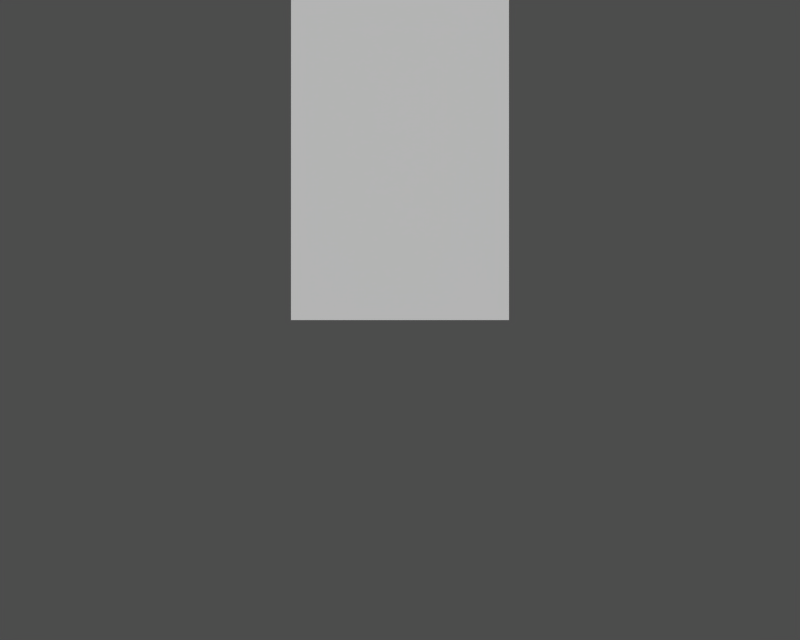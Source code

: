 # Source: tree.blend  (saved by Blender 2.0.0; exported with 4.5.12 LTS)
import bpy
from mathutils import Matrix  # noqa: F401  (used for matrix-valued properties, if any)

bpy.ops.wm.read_factory_settings(use_empty=True)
scene = bpy.context.scene
scene.name = '1'

# ---- collections
col_collection_1 = bpy.data.collections.new('Collection 1'); scene.collection.children.link(col_collection_1)

# ---- materials (node trees are filled in below, after node groups)
mat_material = bpy.data.materials.new('Material')
mat_material.alpha_threshold = 0.0
mat_material.preview_render_type = 'FLAT'
mat_material.roughness = 0.0
mat_material.line_color = (0.0, 0.0, 0.0, 1.0)

# ---- material node trees

# ---- cameras
cam_camera = bpy.data.cameras.new('Camera')
cam_camera.passepartout_alpha = 0.2
cam_camera.clip_end = 100.0
cam_camera.lens = 35.0
cam_camera.ortho_scale = 7.314
cam_camera.show_passepartout = False
cam_camera.show_safe_areas = True
cam_camera.dof.focus_distance = 0.0
cam_camera.dof.aperture_fstop = 128.0

# ---- meshes
me_plane = bpy.data.meshes.new('Plane')
me_plane.from_pydata([(1.0, 1.0, 0.0), (1.0, -1.0, 0.0), (-1.0, -1.0, 0.0), (-1.0, 1.0, 0.0), (-1.0, 0.9925, 4.878), (-1.0, -0.9925, 5.122), (1.0, -0.9925, 5.122), (1.0, 0.9925, 4.878), (0.7794, 1.127, 9.709), (0.7794, -0.4096, 9.972), (-0.7794, -0.4096, 9.972), (-0.7794, 1.127, 9.709), (-5.119, -0.002102, 9.327), (-5.313, 0.3398, 10.89), (-3.456, 0.7889, 12.93), (-1.82, 0.2121, 10.3), (0.6549, 0.04051, 9.521), (3.506, 0.3127, 10.76), (5.84, 0.06613, 9.638), (3.898, 0.6374, 12.24), (0.2051, 0.9239, 13.55), (0.2051, 1.728, 13.37), (3.898, 1.441, 12.07), (5.84, 0.87, 9.461), (3.506, 1.117, 10.59), (0.6549, 0.8444, 9.344), (-1.82, 1.016, 10.13), (-3.456, 1.593, 12.76), (-5.313, 1.144, 10.71), (-5.119, 0.8018, 9.15), (-0.148, -4.858, 10.39), (-0.148, -4.705, 11.99), (-0.148, -2.443, 13.64), (-0.148, -1.421, 10.66), (-0.148, 0.8247, 9.349), (-0.148, 3.882, 9.979), (-0.148, 5.915, 8.355), (-0.148, 4.59, 11.37), (-0.148, 1.269, 13.47), (0.675, 1.269, 13.47), (0.675, 4.59, 11.37), (0.675, 5.915, 8.355), (0.675, 3.882, 9.979), (0.675, 0.8247, 9.349), (0.675, -1.421, 10.66), (0.675, -2.443, 13.64), (0.675, -4.705, 11.99), (0.675, -4.858, 10.39)], [], [(0, 1, 2, 3), (0, 7, 6, 1), (1, 6, 5, 2), (2, 5, 4, 3), (7, 0, 3, 4), (4, 11, 8, 7), (5, 10, 11, 4), (6, 9, 10, 5), (7, 8, 9, 6), (8, 11, 10, 9), (12, 15, 14, 13), (14, 15, 16, 20), (16, 17, 19, 20), (17, 18, 19), (20, 21, 27, 14), (19, 22, 21, 20), (18, 23, 22, 19), (18, 17, 24, 23), (16, 25, 24, 17), (15, 26, 25, 16), (12, 29, 26, 15), (14, 27, 28, 13), (13, 28, 29, 12), (29, 28, 27, 26), (27, 21, 25, 26), (25, 21, 22, 24), (24, 22, 23), (47, 44, 45, 46), (45, 44, 43, 39), (43, 42, 40, 39), (42, 41, 40), (39, 38, 32, 45), (40, 37, 38, 39), (41, 36, 37, 40), (41, 42, 35, 36), (43, 34, 35, 42), (44, 33, 34, 43), (47, 30, 33, 44), (45, 32, 31, 46), (46, 31, 30, 47), (30, 31, 32, 33), (32, 38, 34, 33), (34, 38, 37, 35), (35, 37, 36)])
_uv = me_plane.uv_layers.new(name='UVMap')
_uv.uv.foreach_set('vector', [0.0, 1.0, 0.0, 0.0, 1.0, 0.0, 1.0, 1.0, 0.2969, 0.04688, 0.2969, 0.3125, -0.0625, 0.3438, -0.0625, 0.04688, -0.0625, 0.04688, -0.0625, 0.3438, 1.016, 0.3438, 1.016, 0.04688, 1.016, 0.04688, 1.016, 0.3438, 0.6562, 0.3125, 0.6562, 0.04688, 0.2969, 0.3125, 0.2969, 0.04688, 0.6562, 0.04688, 0.6562, 0.3125, 0.6562, 0.3125, 0.6094, 0.5938, 0.3438, 0.5938, 0.2969, 0.3125, 1.016, 0.3438, 0.9531, 0.6094, 0.6094, 0.5938, 0.6562, 0.3125, -0.0625, 0.3438, 0.0, 0.6094, 0.9531, 0.6094, 1.016, 0.3438, 0.2969, 0.3125, 0.3438, 0.5938, 0.0, 0.6094, -0.0625, 0.3438, 0.375, 0.75, 0.6406, 0.75, 0.8281, 0.75, 0.09375, 0.75, 0.7344, 0.7031, 0.7344, 0.7656, 0.7031, 0.9375, 0.7188, 0.8281, 0.7031, 0.9375, 0.7344, 0.7656, 0.1094, 0.7188, 0.5, 0.9688, 0.1094, 0.7188, 0.25, 0.7969, 0.2656, 0.875, 0.5, 0.9688, 0.25, 0.7969, 0.25, 0.75, 0.2656, 0.875, 0.5, 0.9688, 0.4844, 0.9531, 0.6875, 0.9219, 0.7031, 0.9375, 0.2656, 0.875, 0.2812, 0.875, 0.4844, 0.9531, 0.5, 0.9688, 0.25, 0.75, 0.2656, 0.7188, 0.2812, 0.875, 0.2656, 0.875, 0.25, 0.75, 0.25, 0.7969, 0.2656, 0.7969, 0.2656, 0.7188, 0.1094, 0.7188, 0.3438, 0.7031, 0.2656, 0.7969, 0.25, 0.7969, 0.7344, 0.7656, 0.6875, 0.7656, 0.3438, 0.7031, 0.1094, 0.7188, 0.7344, 0.7031, 0.7031, 0.6875, 0.6875, 0.7656, 0.7344, 0.7656, 0.7031, 0.9375, 0.6875, 0.9219, 0.7031, 0.7969, 0.7188, 0.8281, 0.7188, 0.8281, 0.7031, 0.7969, 0.7031, 0.6875, 0.7344, 0.7031, 0.7031, 0.6875, 0.7031, 0.7969, 0.6875, 0.9219, 0.6875, 0.7656, 0.6875, 0.9219, 0.4844, 0.9531, 0.3438, 0.7031, 0.6875, 0.7656, 0.3438, 0.7031, 0.4844, 0.9531, 0.2812, 0.875, 0.2656, 0.7969, 0.2656, 0.7969, 0.2812, 0.875, 0.2656, 0.7188, 0.03125, 0.7812, 0.04688, 0.7969, 0.03125, 0.9688, 0.03125, 0.875, 0.03125, 0.9688, 0.04688, 0.7969, 0.3438, 0.7031, 0.4062, 0.9531, 0.3438, 0.7031, 0.4688, 0.75, 0.4688, 0.8281, 0.4062, 0.9531, 0.4688, 0.75, 0.4844, 0.6562, 0.4688, 0.8281, 0.4062, 0.9531, 0.5625, 0.9531, 0.9375, 0.9688, 0.03125, 0.9688, 0.4688, 0.8281, 0.5, 0.8281, 0.5625, 0.9531, 0.4062, 0.9531, 0.4844, 0.6562, 0.4844, 0.6562, 0.5, 0.8281, 0.4688, 0.8281, 0.4844, 0.6562, 0.4688, 0.75, 0.5, 0.75, 0.4844, 0.6562, 0.3438, 0.7031, 0.625, 0.7031, 0.5, 0.75, 0.4688, 0.75, 0.04688, 0.7969, 0.9219, 0.7969, 0.625, 0.7031, 0.3438, 0.7031, 0.03125, 0.7812, 0.9375, 0.7812, 0.9219, 0.7969, 0.04688, 0.7969, 0.03125, 0.9688, 0.9375, 0.9688, 0.9375, 0.875, 0.03125, 0.875, 0.03125, 0.875, 0.9375, 0.875, 0.9375, 0.7812, 0.03125, 0.7812, 0.9375, 0.7812, 0.9375, 0.875, 0.9375, 0.9688, 0.9219, 0.7969, 0.9375, 0.9688, 0.5625, 0.9531, 0.625, 0.7031, 0.9219, 0.7969, 0.625, 0.7031, 0.5625, 0.9531, 0.5, 0.8281, 0.5, 0.75, 0.5, 0.75, 0.5, 0.8281, 0.4844, 0.6562])
_ca = me_plane.color_attributes.new('Col', 'BYTE_COLOR', 'CORNER')
_ca.data.foreach_set('color', [0.2159, 0.2159, 0.2159, 1.0, 0.2159, 0.2159, 0.2159, 1.0, 0.2159, 0.2159, 0.2159, 1.0, 0.2159, 0.2159, 0.2159, 1.0, 0.2159, 0.2159, 0.2159, 1.0, 0.2159, 0.2159, 0.2159, 1.0, 0.2159, 0.2159, 0.2159, 1.0, 0.2159, 0.2159, 0.2159, 1.0, 0.2159, 0.2159, 0.2159, 1.0, 0.2159, 0.2159, 0.2159, 1.0, 0.2159, 0.2159, 0.2159, 1.0, 0.2159, 0.2159, 0.2159, 1.0, 0.2159, 0.2159, 0.2159, 1.0, 0.2159, 0.2159, 0.2159, 1.0, 0.2159, 0.2159, 0.2159, 1.0, 0.2159, 0.2159, 0.2159, 1.0, 0.2159, 0.2159, 0.2159, 1.0, 0.2159, 0.2159, 0.2159, 1.0, 0.2159, 0.2159, 0.2159, 1.0, 0.2159, 0.2159, 0.2159, 1.0, 0.2159, 0.2159, 0.2159, 1.0, 0.2159, 0.2159, 0.2159, 1.0, 0.2159, 0.2159, 0.2159, 1.0, 0.2159, 0.2159, 0.2159, 1.0, 0.2159, 0.2159, 0.2159, 1.0, 0.2159, 0.2159, 0.2159, 1.0, 0.2159, 0.2159, 0.2159, 1.0, 0.2159, 0.2159, 0.2159, 1.0, 0.2159, 0.2159, 0.2159, 1.0, 0.2159, 0.2159, 0.2159, 1.0, 0.2159, 0.2159, 0.2159, 1.0, 0.2159, 0.2159, 0.2159, 1.0, 0.2159, 0.2159, 0.2159, 1.0, 0.2159, 0.2159, 0.2159, 1.0, 0.2159, 0.2159, 0.2159, 1.0, 0.2159, 0.2159, 0.2159, 1.0, 0.2159, 0.2159, 0.2159, 1.0, 0.2159, 0.2159, 0.2159, 1.0, 0.2159, 0.2159, 0.2159, 1.0, 0.2159, 0.2159, 0.2159, 1.0, 0.2159, 0.2159, 0.2159, 1.0, 0.2159, 0.2159, 0.2159, 1.0, 0.2159, 0.2159, 0.2159, 1.0, 0.2159, 0.2159, 0.2159, 1.0, 0.2159, 0.2159, 0.2159, 1.0, 0.2159, 0.2159, 0.2159, 1.0, 0.2159, 0.2159, 0.2159, 1.0, 0.2159, 0.2159, 0.2159, 1.0, 0.2159, 0.2159, 0.2159, 1.0, 0.2159, 0.2159, 0.2159, 1.0, 0.2159, 0.2159, 0.2159, 1.0, 0.2159, 0.2159, 0.2159, 1.0, 0.2159, 0.2159, 0.2159, 1.0, 0.2159, 0.2159, 0.2159, 1.0, 0.2159, 0.2159, 0.2159, 1.0, 0.2159, 0.2159, 0.2159, 1.0, 0.2159, 0.2159, 0.2159, 1.0, 0.2159, 0.2159, 0.2159, 1.0, 0.2159, 0.2159, 0.2159, 1.0, 0.2159, 0.2159, 0.2159, 1.0, 0.2159, 0.2159, 0.2159, 1.0, 0.2159, 0.2159, 0.2159, 1.0, 0.2159, 0.2159, 0.2159, 1.0, 0.2159, 0.2159, 0.2159, 1.0, 0.2159, 0.2159, 0.2159, 1.0, 0.2159, 0.2159, 0.2159, 1.0, 0.2159, 0.2159, 0.2159, 1.0, 0.2159, 0.2159, 0.2159, 1.0, 0.2159, 0.2159, 0.2159, 1.0, 0.2159, 0.2159, 0.2159, 1.0, 0.2159, 0.2159, 0.2159, 1.0, 0.2159, 0.2159, 0.2159, 1.0, 0.2159, 0.2159, 0.2159, 1.0, 0.2159, 0.2159, 0.2159, 1.0, 0.2159, 0.2159, 0.2159, 1.0, 0.2159, 0.2159, 0.2159, 1.0, 0.2159, 0.2159, 0.2159, 1.0, 0.2159, 0.2159, 0.2159, 1.0, 0.2159, 0.2159, 0.2159, 1.0, 0.2159, 0.2159, 0.2159, 1.0, 0.2159, 0.2159, 0.2159, 1.0, 0.2159, 0.2159, 0.2159, 1.0, 0.2159, 0.2159, 0.2159, 1.0, 0.2159, 0.2159, 0.2159, 1.0, 0.2159, 0.2159, 0.2159, 1.0, 0.2159, 0.2159, 0.2159, 1.0, 0.2159, 0.2159, 0.2159, 1.0, 0.2159, 0.2159, 0.2159, 1.0, 0.2159, 0.2159, 0.2159, 1.0, 0.2159, 0.2159, 0.2159, 1.0, 0.2159, 0.2159, 0.2159, 1.0, 0.2159, 0.2159, 0.2159, 1.0, 0.2159, 0.2159, 0.2159, 1.0, 0.2159, 0.2159, 0.2159, 1.0, 0.2159, 0.2159, 0.2159, 1.0, 0.2159, 0.2159, 0.2159, 1.0, 0.2159, 0.2159, 0.2159, 1.0, 0.2159, 0.2159, 0.2159, 1.0, 0.2159, 0.2159, 0.2159, 1.0, 0.2159, 0.2159, 0.2159, 1.0, 0.2159, 0.2159, 0.2159, 1.0, 0.2159, 0.2159, 0.2159, 1.0, 0.2159, 0.2159, 0.2159, 1.0, 0.2159, 0.2159, 0.2159, 1.0, 0.2159, 0.2159, 0.2159, 1.0, 0.2159, 0.2159, 0.2159, 1.0, 0.2159, 0.2159, 0.2159, 1.0, 0.2159, 0.2159, 0.2159, 1.0, 0.2159, 0.2159, 0.2159, 1.0, 0.2159, 0.2159, 0.2159, 1.0, 0.2159, 0.2159, 0.2159, 1.0, 0.2159, 0.2159, 0.2159, 1.0, 0.2159, 0.2159, 0.2159, 1.0, 0.2159, 0.2159, 0.2159, 1.0, 0.2159, 0.2159, 0.2159, 1.0, 0.2159, 0.2159, 0.2159, 1.0, 0.2159, 0.2159, 0.2159, 1.0, 0.2159, 0.2159, 0.2159, 1.0, 0.2159, 0.2159, 0.2159, 1.0, 0.2159, 0.2159, 0.2159, 1.0, 0.2159, 0.2159, 0.2159, 1.0, 0.2159, 0.2159, 0.2159, 1.0, 0.2159, 0.2159, 0.2159, 1.0, 0.2159, 0.2159, 0.2159, 1.0, 0.2159, 0.2159, 0.2159, 1.0, 0.2159, 0.2159, 0.2159, 1.0, 0.2159, 0.2159, 0.2159, 1.0, 0.2159, 0.2159, 0.2159, 1.0, 0.2159, 0.2159, 0.2159, 1.0, 0.2159, 0.2159, 0.2159, 1.0, 0.2159, 0.2159, 0.2159, 1.0, 0.2159, 0.2159, 0.2159, 1.0, 0.2159, 0.2159, 0.2159, 1.0, 0.2159, 0.2159, 0.2159, 1.0, 0.2159, 0.2159, 0.2159, 1.0, 0.2159, 0.2159, 0.2159, 1.0, 0.2159, 0.2159, 0.2159, 1.0, 0.2159, 0.2159, 0.2159, 1.0, 0.2159, 0.2159, 0.2159, 1.0, 0.2159, 0.2159, 0.2159, 1.0, 0.2159, 0.2159, 0.2159, 1.0, 0.2159, 0.2159, 0.2159, 1.0, 0.2159, 0.2159, 0.2159, 1.0, 0.2159, 0.2159, 0.2159, 1.0, 0.2159, 0.2159, 0.2159, 1.0, 0.2159, 0.2159, 0.2159, 1.0, 0.2159, 0.2159, 0.2159, 1.0, 0.2159, 0.2159, 0.2159, 1.0, 0.2159, 0.2159, 0.2159, 1.0, 0.2159, 0.2159, 0.2159, 1.0, 0.2159, 0.2159, 0.2159, 1.0, 0.2159, 0.2159, 0.2159, 1.0, 0.2159, 0.2159, 0.2159, 1.0, 0.2159, 0.2159, 0.2159, 1.0, 0.2159, 0.2159, 0.2159, 1.0, 0.2159, 0.2159, 0.2159, 1.0, 0.2159, 0.2159, 0.2159, 1.0, 0.2159, 0.2159, 0.2159, 1.0, 0.2159, 0.2159, 0.2159, 1.0, 0.2159, 0.2159, 0.2159, 1.0, 0.2159, 0.2159, 0.2159, 1.0, 0.2159, 0.2159, 0.2159, 1.0, 0.2159, 0.2159, 0.2159, 1.0, 0.2159, 0.2159, 0.2159, 1.0, 0.2159, 0.2159, 0.2159, 1.0, 0.2159, 0.2159, 0.2159, 1.0, 0.2159, 0.2159, 0.2159, 1.0, 0.2159, 0.2159, 0.2159, 1.0, 0.2159, 0.2159, 0.2159, 1.0, 0.2159, 0.2159, 0.2159, 1.0, 0.2159, 0.2159, 0.2159, 1.0, 0.2159, 0.2159, 0.2159, 1.0])
me_plane.materials.append(mat_material)
me_plane.use_remesh_preserve_volume = False
me_plane.use_remesh_preserve_attributes = False
me_plane.use_mirror_vertex_groups = False
me_plane.update()

# ---- objects
ob_camera = bpy.data.objects.new('Camera', cam_camera)
ob_plane = bpy.data.objects.new('Plane', me_plane)

# ---- transforms, parenting, visibility, modifiers, constraints
ob_camera.location = (0.0, -8.129, 0.0)
ob_camera.rotation_euler = (1.571, 0.0, 0.0)
ob_camera.lock_rotations_4d = False
ob_camera.empty_display_type = 'ARROWS'
ob_camera.color = (0.0, 0.0, 0.0, 0.0)
ob_camera.display_type = 'WIRE'
ob_camera.lineart.crease_threshold = 0.0
ob_plane.location = (0.0, 0.0, 0.0)
ob_plane.lock_rotations_4d = False
ob_plane.empty_display_type = 'ARROWS'
ob_plane.color = (0.0, 0.0, 0.0, 0.0)
ob_plane.lineart.crease_threshold = 0.0

# ---- collection membership
col_collection_1.objects.link(ob_camera)
col_collection_1.objects.link(ob_plane)

# ---- scene / render settings (as saved in the file)
scene.camera = ob_camera
scene.frame_start = 1; scene.frame_end = 250; scene.frame_set(1)
scene.render.engine = 'BLENDER_EEVEE_NEXT'
scene.render.image_settings.file_format = 'TARGA'
scene.render.image_settings.color_mode = 'RGB'
scene.render.image_settings.quality = 95
scene.render.image_settings.compression = 95
scene.render.resolution_x = 320
scene.render.resolution_y = 256
scene.render.fps = 25
scene.render.dither_intensity = 0.0
scene.render.use_compositing = False
scene.render.use_sequencer = False
scene.render.use_file_extension = False
scene.render.bake_bias = 0.0
scene.render.use_stamp_time = False
scene.render.use_stamp_date = False
scene.render.use_stamp_frame = False
scene.render.use_stamp_camera = False
scene.render.use_stamp_scene = False
scene.render.use_stamp_filename = False
scene.render.use_stamp_render_time = False
scene.render.stamp_font_size = 0
scene.cycles.use_denoising = False
scene.cycles.samples = 10
scene.cycles.sampling_pattern = 'TABULATED_SOBOL'
scene.cycles.light_sampling_threshold = 0.0
scene.cycles.use_adaptive_sampling = False
scene.cycles.use_light_tree = False
scene.cycles.blur_glossy = 0.0
scene.cycles.volume_bounces = 1
scene.cycles.pixel_filter_type = 'GAUSSIAN'
scene.cycles.sample_clamp_indirect = 0.0
scene.view_settings.view_transform = 'Raw'
bpy.context.view_layer.update()

# ---- added for rendering (the .blend has no usable light): sun + grey world if the file has none
light_auto_sun = bpy.data.lights.new('AutoSun', 'SUN')
light_auto_sun.energy = 3.0
light_auto_sun.angle = 0.0523599
ob_auto_sun = bpy.data.objects.new('AutoSun', light_auto_sun)
scene.collection.objects.link(ob_auto_sun)
ob_auto_sun.rotation_euler = (0.872665, 0.174533, 0.523599)
if scene.world is None:
    world_auto = bpy.data.worlds.new('AutoWorld')
    world_auto.color = (0.3, 0.3, 0.3)
    scene.world = world_auto
bpy.context.view_layer.update()
